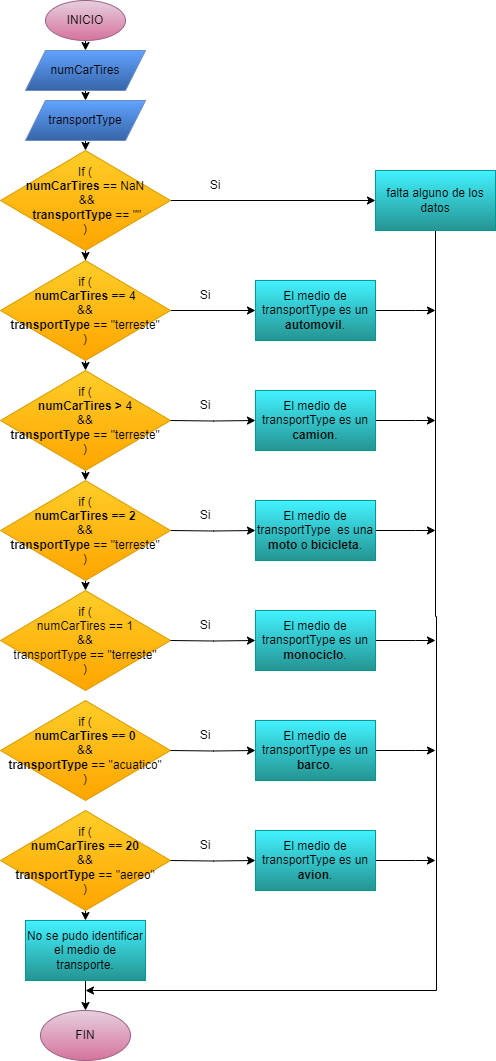

The diagram above was exported from draw.io. Its source (the exported page's mxGraphModel, read from the mxfile embedded in the PNG):
<mxGraphModel dx="880" dy="444" grid="1" gridSize="10" guides="1" tooltips="1" connect="1" arrows="1" fold="1" page="1" pageScale="1" pageWidth="850" pageHeight="1100" math="0" shadow="0">
  <root>
    <mxCell id="0" />
    <mxCell id="1" parent="0" />
    <mxCell id="9ZkqHi3ewUBAJ4_vIkIz-17" value="" style="edgeStyle=orthogonalEdgeStyle;rounded=0;orthogonalLoop=1;jettySize=auto;html=1;" edge="1" parent="1" source="9ZkqHi3ewUBAJ4_vIkIz-4" target="9ZkqHi3ewUBAJ4_vIkIz-16">
      <mxGeometry relative="1" as="geometry" />
    </mxCell>
    <mxCell id="9ZkqHi3ewUBAJ4_vIkIz-22" style="edgeStyle=orthogonalEdgeStyle;rounded=0;orthogonalLoop=1;jettySize=auto;html=1;exitX=0.5;exitY=1;exitDx=0;exitDy=0;" edge="1" parent="1" source="9ZkqHi3ewUBAJ4_vIkIz-4" target="9ZkqHi3ewUBAJ4_vIkIz-21">
      <mxGeometry relative="1" as="geometry" />
    </mxCell>
    <mxCell id="9ZkqHi3ewUBAJ4_vIkIz-4" value="If (&lt;br&gt;&lt;b&gt;numCarTires &lt;/b&gt;== NaN&lt;br&gt;&amp;nbsp;&amp;amp;&amp;amp;&lt;br&gt;&amp;nbsp;&lt;b&gt;transportType &lt;/b&gt;== &quot;&quot;&lt;br&gt;)" style="rhombus;whiteSpace=wrap;html=1;fillColor=#ffcd28;gradientColor=#ffa500;strokeColor=#d79b00;strokeWidth=1;" vertex="1" parent="1">
      <mxGeometry x="315" y="150" width="170" height="100" as="geometry" />
    </mxCell>
    <mxCell id="9ZkqHi3ewUBAJ4_vIkIz-12" style="edgeStyle=orthogonalEdgeStyle;rounded=0;orthogonalLoop=1;jettySize=auto;html=1;exitX=0.5;exitY=1;exitDx=0;exitDy=0;entryX=0.5;entryY=0;entryDx=0;entryDy=0;" edge="1" parent="1" source="9ZkqHi3ewUBAJ4_vIkIz-6" target="9ZkqHi3ewUBAJ4_vIkIz-10">
      <mxGeometry relative="1" as="geometry" />
    </mxCell>
    <mxCell id="9ZkqHi3ewUBAJ4_vIkIz-6" value="INICIO" style="ellipse;whiteSpace=wrap;html=1;fillColor=#e6d0de;gradientColor=#d5739d;strokeColor=#996185;" vertex="1" parent="1">
      <mxGeometry x="360" width="80" height="40" as="geometry" />
    </mxCell>
    <mxCell id="9ZkqHi3ewUBAJ4_vIkIz-13" style="edgeStyle=orthogonalEdgeStyle;rounded=0;orthogonalLoop=1;jettySize=auto;html=1;exitX=0.5;exitY=1;exitDx=0;exitDy=0;entryX=0.5;entryY=0;entryDx=0;entryDy=0;" edge="1" parent="1" source="9ZkqHi3ewUBAJ4_vIkIz-10" target="9ZkqHi3ewUBAJ4_vIkIz-11">
      <mxGeometry relative="1" as="geometry" />
    </mxCell>
    <mxCell id="9ZkqHi3ewUBAJ4_vIkIz-10" value="numCarTires" style="shape=parallelogram;perimeter=parallelogramPerimeter;whiteSpace=wrap;html=1;fixedSize=1;fillColor=#61a3ff;gradientColor=#3765a9;strokeColor=#6c8ebf;" vertex="1" parent="1">
      <mxGeometry x="340" y="50" width="120" height="40" as="geometry" />
    </mxCell>
    <mxCell id="9ZkqHi3ewUBAJ4_vIkIz-14" style="edgeStyle=orthogonalEdgeStyle;rounded=0;orthogonalLoop=1;jettySize=auto;html=1;exitX=0.5;exitY=1;exitDx=0;exitDy=0;entryX=0.5;entryY=0;entryDx=0;entryDy=0;" edge="1" parent="1" source="9ZkqHi3ewUBAJ4_vIkIz-11" target="9ZkqHi3ewUBAJ4_vIkIz-4">
      <mxGeometry relative="1" as="geometry" />
    </mxCell>
    <mxCell id="9ZkqHi3ewUBAJ4_vIkIz-11" value="transportType" style="shape=parallelogram;perimeter=parallelogramPerimeter;whiteSpace=wrap;html=1;fixedSize=1;fillColor=#61a3ff;gradientColor=#3765a9;strokeColor=#6c8ebf;" vertex="1" parent="1">
      <mxGeometry x="340" y="100" width="120" height="40" as="geometry" />
    </mxCell>
    <mxCell id="9ZkqHi3ewUBAJ4_vIkIz-62" style="edgeStyle=orthogonalEdgeStyle;rounded=0;orthogonalLoop=1;jettySize=auto;html=1;exitX=0.5;exitY=1;exitDx=0;exitDy=0;" edge="1" parent="1" source="9ZkqHi3ewUBAJ4_vIkIz-16">
      <mxGeometry relative="1" as="geometry">
        <mxPoint x="400" y="990" as="targetPoint" />
        <Array as="points">
          <mxPoint x="750" y="616" />
          <mxPoint x="751" y="616" />
        </Array>
      </mxGeometry>
    </mxCell>
    <mxCell id="9ZkqHi3ewUBAJ4_vIkIz-16" value="falta alguno de los datos" style="whiteSpace=wrap;html=1;fillColor=#42f2ff;strokeColor=#009999;gradientColor=#249492;strokeWidth=1;" vertex="1" parent="1">
      <mxGeometry x="690" y="170" width="120" height="60" as="geometry" />
    </mxCell>
    <mxCell id="9ZkqHi3ewUBAJ4_vIkIz-18" value="FIN" style="ellipse;whiteSpace=wrap;html=1;fillColor=#e6d0de;strokeColor=#996185;gradientColor=#d5739d;" vertex="1" parent="1">
      <mxGeometry x="355" y="1010" width="90" height="50" as="geometry" />
    </mxCell>
    <mxCell id="9ZkqHi3ewUBAJ4_vIkIz-20" value="Si" style="text;html=1;strokeColor=none;fillColor=none;align=center;verticalAlign=middle;whiteSpace=wrap;rounded=0;" vertex="1" parent="1">
      <mxGeometry x="500" y="170" width="60" height="30" as="geometry" />
    </mxCell>
    <mxCell id="9ZkqHi3ewUBAJ4_vIkIz-24" style="edgeStyle=orthogonalEdgeStyle;rounded=0;orthogonalLoop=1;jettySize=auto;html=1;exitX=1;exitY=0.5;exitDx=0;exitDy=0;entryX=0;entryY=0.5;entryDx=0;entryDy=0;" edge="1" parent="1" source="9ZkqHi3ewUBAJ4_vIkIz-21" target="9ZkqHi3ewUBAJ4_vIkIz-23">
      <mxGeometry relative="1" as="geometry" />
    </mxCell>
    <mxCell id="9ZkqHi3ewUBAJ4_vIkIz-28" style="edgeStyle=orthogonalEdgeStyle;rounded=0;orthogonalLoop=1;jettySize=auto;html=1;exitX=0.5;exitY=1;exitDx=0;exitDy=0;entryX=0.5;entryY=0;entryDx=0;entryDy=0;" edge="1" parent="1" source="9ZkqHi3ewUBAJ4_vIkIz-21" target="9ZkqHi3ewUBAJ4_vIkIz-27">
      <mxGeometry relative="1" as="geometry" />
    </mxCell>
    <mxCell id="9ZkqHi3ewUBAJ4_vIkIz-21" value="if (&lt;br&gt;&lt;b style=&quot;border-color: var(--border-color);&quot;&gt;numCarTires ==&lt;/b&gt;&amp;nbsp;4 &lt;br&gt;&amp;amp;&amp;amp; &lt;br&gt;&lt;b&gt;transportType &lt;/b&gt;== &quot;terreste&quot;&lt;br&gt;)" style="rhombus;whiteSpace=wrap;html=1;fillColor=#ffcd28;gradientColor=#ffa500;strokeColor=#d79b00;strokeWidth=1;" vertex="1" parent="1">
      <mxGeometry x="315" y="260" width="170" height="100" as="geometry" />
    </mxCell>
    <mxCell id="9ZkqHi3ewUBAJ4_vIkIz-25" style="edgeStyle=orthogonalEdgeStyle;rounded=0;orthogonalLoop=1;jettySize=auto;html=1;exitX=1;exitY=0.5;exitDx=0;exitDy=0;" edge="1" parent="1" source="9ZkqHi3ewUBAJ4_vIkIz-23">
      <mxGeometry relative="1" as="geometry">
        <mxPoint x="750" y="310" as="targetPoint" />
        <Array as="points">
          <mxPoint x="730" y="310" />
          <mxPoint x="730" y="310" />
        </Array>
      </mxGeometry>
    </mxCell>
    <mxCell id="9ZkqHi3ewUBAJ4_vIkIz-23" value="El medio de transportType es un &lt;b&gt;automovil&lt;/b&gt;." style="whiteSpace=wrap;html=1;fillColor=#42f2ff;strokeColor=#009999;gradientColor=#249492;strokeWidth=1;" vertex="1" parent="1">
      <mxGeometry x="570" y="280" width="120" height="60" as="geometry" />
    </mxCell>
    <mxCell id="9ZkqHi3ewUBAJ4_vIkIz-26" value="Si" style="text;html=1;strokeColor=none;fillColor=none;align=center;verticalAlign=middle;whiteSpace=wrap;rounded=0;" vertex="1" parent="1">
      <mxGeometry x="490" y="280" width="60" height="30" as="geometry" />
    </mxCell>
    <mxCell id="9ZkqHi3ewUBAJ4_vIkIz-38" style="edgeStyle=orthogonalEdgeStyle;rounded=0;orthogonalLoop=1;jettySize=auto;html=1;exitX=0.5;exitY=1;exitDx=0;exitDy=0;entryX=0.5;entryY=0;entryDx=0;entryDy=0;" edge="1" parent="1" source="9ZkqHi3ewUBAJ4_vIkIz-27" target="9ZkqHi3ewUBAJ4_vIkIz-37">
      <mxGeometry relative="1" as="geometry" />
    </mxCell>
    <mxCell id="9ZkqHi3ewUBAJ4_vIkIz-27" value="if (&lt;br&gt;&lt;b style=&quot;border-color: var(--border-color);&quot;&gt;numCarTires &amp;gt;&lt;/b&gt;&amp;nbsp;4 &lt;br&gt;&amp;amp;&amp;amp; &lt;br&gt;&lt;b&gt;transportType &lt;/b&gt;== &quot;terreste&quot;&lt;br&gt;)" style="rhombus;whiteSpace=wrap;html=1;fillColor=#ffcd28;gradientColor=#ffa500;strokeColor=#d79b00;strokeWidth=1;" vertex="1" parent="1">
      <mxGeometry x="315" y="370" width="170" height="100" as="geometry" />
    </mxCell>
    <mxCell id="9ZkqHi3ewUBAJ4_vIkIz-29" style="edgeStyle=orthogonalEdgeStyle;rounded=0;orthogonalLoop=1;jettySize=auto;html=1;exitX=1;exitY=0.5;exitDx=0;exitDy=0;entryX=0;entryY=0.5;entryDx=0;entryDy=0;" edge="1" parent="1" target="9ZkqHi3ewUBAJ4_vIkIz-31">
      <mxGeometry relative="1" as="geometry">
        <mxPoint x="485" y="420" as="sourcePoint" />
      </mxGeometry>
    </mxCell>
    <mxCell id="9ZkqHi3ewUBAJ4_vIkIz-30" style="edgeStyle=orthogonalEdgeStyle;rounded=0;orthogonalLoop=1;jettySize=auto;html=1;exitX=1;exitY=0.5;exitDx=0;exitDy=0;" edge="1" parent="1" source="9ZkqHi3ewUBAJ4_vIkIz-31">
      <mxGeometry relative="1" as="geometry">
        <mxPoint x="750" y="420" as="targetPoint" />
        <Array as="points">
          <mxPoint x="730" y="420" />
          <mxPoint x="730" y="420" />
        </Array>
      </mxGeometry>
    </mxCell>
    <mxCell id="9ZkqHi3ewUBAJ4_vIkIz-31" value="El medio de transportType es un &lt;b&gt;camion&lt;/b&gt;." style="whiteSpace=wrap;html=1;fillColor=#42f2ff;strokeColor=#009999;gradientColor=#249492;strokeWidth=1;" vertex="1" parent="1">
      <mxGeometry x="570" y="390" width="120" height="60" as="geometry" />
    </mxCell>
    <mxCell id="9ZkqHi3ewUBAJ4_vIkIz-32" value="Si" style="text;html=1;strokeColor=none;fillColor=none;align=center;verticalAlign=middle;whiteSpace=wrap;rounded=0;" vertex="1" parent="1">
      <mxGeometry x="490" y="390" width="60" height="30" as="geometry" />
    </mxCell>
    <mxCell id="9ZkqHi3ewUBAJ4_vIkIz-33" style="edgeStyle=orthogonalEdgeStyle;rounded=0;orthogonalLoop=1;jettySize=auto;html=1;exitX=1;exitY=0.5;exitDx=0;exitDy=0;entryX=0;entryY=0.5;entryDx=0;entryDy=0;" edge="1" parent="1" target="9ZkqHi3ewUBAJ4_vIkIz-35">
      <mxGeometry relative="1" as="geometry">
        <mxPoint x="485" y="530" as="sourcePoint" />
      </mxGeometry>
    </mxCell>
    <mxCell id="9ZkqHi3ewUBAJ4_vIkIz-34" style="edgeStyle=orthogonalEdgeStyle;rounded=0;orthogonalLoop=1;jettySize=auto;html=1;exitX=1;exitY=0.5;exitDx=0;exitDy=0;" edge="1" parent="1" source="9ZkqHi3ewUBAJ4_vIkIz-35">
      <mxGeometry relative="1" as="geometry">
        <mxPoint x="750" y="530" as="targetPoint" />
        <Array as="points">
          <mxPoint x="730" y="530" />
          <mxPoint x="730" y="530" />
        </Array>
      </mxGeometry>
    </mxCell>
    <mxCell id="9ZkqHi3ewUBAJ4_vIkIz-35" value="El medio de transportType&amp;nbsp;&amp;nbsp;es una &lt;b&gt;moto &lt;/b&gt;o &lt;b&gt;bicicleta&lt;/b&gt;." style="whiteSpace=wrap;html=1;fillColor=#42f2ff;strokeColor=#009999;gradientColor=#249492;strokeWidth=1;" vertex="1" parent="1">
      <mxGeometry x="570" y="500" width="120" height="60" as="geometry" />
    </mxCell>
    <mxCell id="9ZkqHi3ewUBAJ4_vIkIz-36" value="Si" style="text;html=1;strokeColor=none;fillColor=none;align=center;verticalAlign=middle;whiteSpace=wrap;rounded=0;" vertex="1" parent="1">
      <mxGeometry x="490" y="500" width="60" height="30" as="geometry" />
    </mxCell>
    <mxCell id="9ZkqHi3ewUBAJ4_vIkIz-40" style="edgeStyle=orthogonalEdgeStyle;rounded=0;orthogonalLoop=1;jettySize=auto;html=1;exitX=0.5;exitY=1;exitDx=0;exitDy=0;" edge="1" parent="1">
      <mxGeometry relative="1" as="geometry">
        <mxPoint x="400" y="570" as="sourcePoint" />
        <mxPoint x="400" y="580" as="targetPoint" />
      </mxGeometry>
    </mxCell>
    <mxCell id="9ZkqHi3ewUBAJ4_vIkIz-46" style="edgeStyle=orthogonalEdgeStyle;rounded=0;orthogonalLoop=1;jettySize=auto;html=1;exitX=0.5;exitY=1;exitDx=0;exitDy=0;entryX=0.5;entryY=0;entryDx=0;entryDy=0;" edge="1" parent="1" source="9ZkqHi3ewUBAJ4_vIkIz-37" target="9ZkqHi3ewUBAJ4_vIkIz-39">
      <mxGeometry relative="1" as="geometry" />
    </mxCell>
    <mxCell id="9ZkqHi3ewUBAJ4_vIkIz-37" value="if (&lt;br&gt;&lt;b style=&quot;border-color: var(--border-color);&quot;&gt;numCarTires == 2&lt;/b&gt;&lt;br&gt;&amp;amp;&amp;amp; &lt;br&gt;&lt;b&gt;transportType &lt;/b&gt;== &quot;terreste&quot;&lt;br&gt;)" style="rhombus;whiteSpace=wrap;html=1;fillColor=#ffcd28;gradientColor=#ffa500;strokeColor=#d79b00;strokeWidth=1;" vertex="1" parent="1">
      <mxGeometry x="315" y="480" width="170" height="100" as="geometry" />
    </mxCell>
    <mxCell id="9ZkqHi3ewUBAJ4_vIkIz-39" value="if (&#10;numCarTires == 1&#10;&amp;&amp;&#10;transportType == &quot;terreste&quot;&#10;)" style="rhombus;whiteSpace=wrap;html=1;fillColor=#ffcd28;gradientColor=#ffa500;strokeColor=#d79b00;strokeWidth=1;" vertex="1" parent="1">
      <mxGeometry x="315" y="590" width="170" height="100" as="geometry" />
    </mxCell>
    <mxCell id="9ZkqHi3ewUBAJ4_vIkIz-41" style="edgeStyle=orthogonalEdgeStyle;rounded=0;orthogonalLoop=1;jettySize=auto;html=1;exitX=1;exitY=0.5;exitDx=0;exitDy=0;entryX=0;entryY=0.5;entryDx=0;entryDy=0;" edge="1" parent="1" target="9ZkqHi3ewUBAJ4_vIkIz-43">
      <mxGeometry relative="1" as="geometry">
        <mxPoint x="485" y="640" as="sourcePoint" />
      </mxGeometry>
    </mxCell>
    <mxCell id="9ZkqHi3ewUBAJ4_vIkIz-42" style="edgeStyle=orthogonalEdgeStyle;rounded=0;orthogonalLoop=1;jettySize=auto;html=1;exitX=1;exitY=0.5;exitDx=0;exitDy=0;" edge="1" parent="1" source="9ZkqHi3ewUBAJ4_vIkIz-43">
      <mxGeometry relative="1" as="geometry">
        <mxPoint x="750" y="640" as="targetPoint" />
        <Array as="points">
          <mxPoint x="730" y="640" />
          <mxPoint x="730" y="640" />
        </Array>
      </mxGeometry>
    </mxCell>
    <mxCell id="9ZkqHi3ewUBAJ4_vIkIz-43" value="El medio de transportType es un &lt;b&gt;monociclo&lt;/b&gt;." style="whiteSpace=wrap;html=1;fillColor=#42f2ff;strokeColor=#009999;gradientColor=#249492;strokeWidth=1;" vertex="1" parent="1">
      <mxGeometry x="570" y="610" width="120" height="60" as="geometry" />
    </mxCell>
    <mxCell id="9ZkqHi3ewUBAJ4_vIkIz-44" value="Si" style="text;html=1;strokeColor=none;fillColor=none;align=center;verticalAlign=middle;whiteSpace=wrap;rounded=0;" vertex="1" parent="1">
      <mxGeometry x="490" y="610" width="60" height="30" as="geometry" />
    </mxCell>
    <mxCell id="9ZkqHi3ewUBAJ4_vIkIz-47" value="if (&lt;br&gt;&lt;b style=&quot;border-color: var(--border-color);&quot;&gt;numCarTires == 0&lt;/b&gt;&lt;br&gt;&amp;amp;&amp;amp; &lt;br&gt;&lt;b&gt;transportType &lt;/b&gt;== &quot;acuatico&quot;&lt;br&gt;)" style="rhombus;whiteSpace=wrap;html=1;fillColor=#ffcd28;gradientColor=#ffa500;strokeColor=#d79b00;strokeWidth=1;" vertex="1" parent="1">
      <mxGeometry x="315" y="700" width="170" height="100" as="geometry" />
    </mxCell>
    <mxCell id="9ZkqHi3ewUBAJ4_vIkIz-48" style="edgeStyle=orthogonalEdgeStyle;rounded=0;orthogonalLoop=1;jettySize=auto;html=1;exitX=1;exitY=0.5;exitDx=0;exitDy=0;entryX=0;entryY=0.5;entryDx=0;entryDy=0;" edge="1" parent="1" target="9ZkqHi3ewUBAJ4_vIkIz-50">
      <mxGeometry relative="1" as="geometry">
        <mxPoint x="485" y="750" as="sourcePoint" />
      </mxGeometry>
    </mxCell>
    <mxCell id="9ZkqHi3ewUBAJ4_vIkIz-49" style="edgeStyle=orthogonalEdgeStyle;rounded=0;orthogonalLoop=1;jettySize=auto;html=1;exitX=1;exitY=0.5;exitDx=0;exitDy=0;" edge="1" parent="1" source="9ZkqHi3ewUBAJ4_vIkIz-50">
      <mxGeometry relative="1" as="geometry">
        <mxPoint x="750" y="750" as="targetPoint" />
        <Array as="points">
          <mxPoint x="730" y="750" />
          <mxPoint x="730" y="750" />
        </Array>
      </mxGeometry>
    </mxCell>
    <mxCell id="9ZkqHi3ewUBAJ4_vIkIz-50" value="El medio de transportType es un &lt;b&gt;barco&lt;/b&gt;." style="whiteSpace=wrap;html=1;fillColor=#42f2ff;strokeColor=#009999;gradientColor=#249492;strokeWidth=1;" vertex="1" parent="1">
      <mxGeometry x="570" y="720" width="120" height="60" as="geometry" />
    </mxCell>
    <mxCell id="9ZkqHi3ewUBAJ4_vIkIz-51" value="Si" style="text;html=1;strokeColor=none;fillColor=none;align=center;verticalAlign=middle;whiteSpace=wrap;rounded=0;" vertex="1" parent="1">
      <mxGeometry x="490" y="720" width="60" height="30" as="geometry" />
    </mxCell>
    <mxCell id="9ZkqHi3ewUBAJ4_vIkIz-58" style="edgeStyle=orthogonalEdgeStyle;rounded=0;orthogonalLoop=1;jettySize=auto;html=1;exitX=0.5;exitY=1;exitDx=0;exitDy=0;entryX=0.5;entryY=0;entryDx=0;entryDy=0;" edge="1" parent="1" source="9ZkqHi3ewUBAJ4_vIkIz-52" target="9ZkqHi3ewUBAJ4_vIkIz-57">
      <mxGeometry relative="1" as="geometry" />
    </mxCell>
    <mxCell id="9ZkqHi3ewUBAJ4_vIkIz-52" value="if (&lt;br&gt;&lt;b style=&quot;border-color: var(--border-color);&quot;&gt;numCarTires == 20&lt;/b&gt;&lt;br&gt;&amp;amp;&amp;amp; &lt;br&gt;&lt;b&gt;transportType &lt;/b&gt;== &quot;aereo&quot;&lt;br&gt;)" style="rhombus;whiteSpace=wrap;html=1;fillColor=#ffcd28;gradientColor=#ffa500;strokeColor=#d79b00;strokeWidth=1;" vertex="1" parent="1">
      <mxGeometry x="315" y="810" width="170" height="100" as="geometry" />
    </mxCell>
    <mxCell id="9ZkqHi3ewUBAJ4_vIkIz-53" style="edgeStyle=orthogonalEdgeStyle;rounded=0;orthogonalLoop=1;jettySize=auto;html=1;exitX=1;exitY=0.5;exitDx=0;exitDy=0;entryX=0;entryY=0.5;entryDx=0;entryDy=0;" edge="1" parent="1" target="9ZkqHi3ewUBAJ4_vIkIz-55">
      <mxGeometry relative="1" as="geometry">
        <mxPoint x="485" y="860" as="sourcePoint" />
      </mxGeometry>
    </mxCell>
    <mxCell id="9ZkqHi3ewUBAJ4_vIkIz-54" style="edgeStyle=orthogonalEdgeStyle;rounded=0;orthogonalLoop=1;jettySize=auto;html=1;exitX=1;exitY=0.5;exitDx=0;exitDy=0;" edge="1" parent="1" source="9ZkqHi3ewUBAJ4_vIkIz-55">
      <mxGeometry relative="1" as="geometry">
        <mxPoint x="750" y="860" as="targetPoint" />
        <Array as="points">
          <mxPoint x="730" y="860" />
          <mxPoint x="730" y="860" />
        </Array>
      </mxGeometry>
    </mxCell>
    <mxCell id="9ZkqHi3ewUBAJ4_vIkIz-55" value="El medio de transportType es un &lt;b&gt;avion&lt;/b&gt;." style="whiteSpace=wrap;html=1;fillColor=#42f2ff;strokeColor=#009999;gradientColor=#249492;strokeWidth=1;" vertex="1" parent="1">
      <mxGeometry x="570" y="830" width="120" height="60" as="geometry" />
    </mxCell>
    <mxCell id="9ZkqHi3ewUBAJ4_vIkIz-56" value="Si" style="text;html=1;strokeColor=none;fillColor=none;align=center;verticalAlign=middle;whiteSpace=wrap;rounded=0;" vertex="1" parent="1">
      <mxGeometry x="490" y="830" width="60" height="30" as="geometry" />
    </mxCell>
    <mxCell id="9ZkqHi3ewUBAJ4_vIkIz-60" style="edgeStyle=orthogonalEdgeStyle;rounded=0;orthogonalLoop=1;jettySize=auto;html=1;exitX=0.5;exitY=1;exitDx=0;exitDy=0;entryX=0.5;entryY=0;entryDx=0;entryDy=0;" edge="1" parent="1" source="9ZkqHi3ewUBAJ4_vIkIz-57" target="9ZkqHi3ewUBAJ4_vIkIz-18">
      <mxGeometry relative="1" as="geometry" />
    </mxCell>
    <mxCell id="9ZkqHi3ewUBAJ4_vIkIz-57" value="No se pudo identificar el medio de transporte." style="whiteSpace=wrap;html=1;fillColor=#42f2ff;strokeColor=#009999;gradientColor=#249492;strokeWidth=1;" vertex="1" parent="1">
      <mxGeometry x="340" y="920" width="120" height="60" as="geometry" />
    </mxCell>
  </root>
</mxGraphModel>